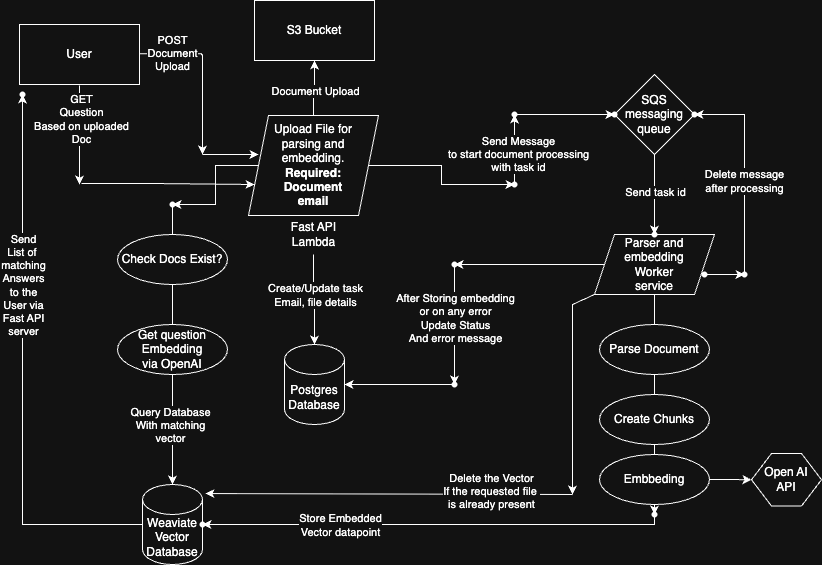

The diagram above was exported from draw.io. Its source (the exported page's mxGraphModel, read from the mxfile embedded in the PNG):
<mxGraphModel dx="1773" dy="577" grid="1" gridSize="10" guides="1" tooltips="1" connect="1" arrows="1" fold="1" page="1" pageScale="1" pageWidth="827" pageHeight="1169" math="0" shadow="0">
  <root>
    <mxCell id="0" />
    <mxCell id="1" parent="0" />
    <mxCell id="S3mLVvLg8rUdp38D-uS8-73" value="" style="edgeStyle=orthogonalEdgeStyle;rounded=0;orthogonalLoop=1;jettySize=auto;html=1;" edge="1" parent="1">
      <mxGeometry relative="1" as="geometry">
        <mxPoint x="136.07" y="59.3" as="sourcePoint" />
        <mxPoint x="200" y="160" as="targetPoint" />
        <Array as="points">
          <mxPoint x="199" y="59.3" />
          <mxPoint x="199" y="60.3" />
        </Array>
      </mxGeometry>
    </mxCell>
    <mxCell id="S3mLVvLg8rUdp38D-uS8-79" value="POST&lt;div&gt;Document&lt;/div&gt;&lt;div&gt;Upload&lt;/div&gt;" style="edgeLabel;html=1;align=center;verticalAlign=middle;resizable=0;points=[];" vertex="1" connectable="0" parent="S3mLVvLg8rUdp38D-uS8-73">
      <mxGeometry x="-0.2321" y="2" relative="1" as="geometry">
        <mxPoint x="-32" y="-1" as="offset" />
      </mxGeometry>
    </mxCell>
    <mxCell id="S3mLVvLg8rUdp38D-uS8-75" value="" style="edgeStyle=orthogonalEdgeStyle;rounded=0;orthogonalLoop=1;jettySize=auto;html=1;" edge="1" parent="1">
      <mxGeometry relative="1" as="geometry">
        <mxPoint x="77" y="91" as="sourcePoint" />
        <mxPoint x="77" y="190" as="targetPoint" />
      </mxGeometry>
    </mxCell>
    <mxCell id="S3mLVvLg8rUdp38D-uS8-78" value="GET&lt;div&gt;Question&lt;/div&gt;&lt;div&gt;Based on uploaded&lt;/div&gt;&lt;div&gt;Doc&lt;/div&gt;" style="edgeLabel;html=1;align=center;verticalAlign=middle;resizable=0;points=[];" vertex="1" connectable="0" parent="S3mLVvLg8rUdp38D-uS8-75">
      <mxGeometry x="-0.6063" y="1" relative="1" as="geometry">
        <mxPoint y="14" as="offset" />
      </mxGeometry>
    </mxCell>
    <mxCell id="S3mLVvLg8rUdp38D-uS8-1" value="User" style="rounded=0;whiteSpace=wrap;html=1;" vertex="1" parent="1">
      <mxGeometry x="17" y="30" width="120" height="60" as="geometry" />
    </mxCell>
    <mxCell id="S3mLVvLg8rUdp38D-uS8-10" value="" style="edgeStyle=orthogonalEdgeStyle;rounded=0;orthogonalLoop=1;jettySize=auto;html=1;" edge="1" parent="1" source="S3mLVvLg8rUdp38D-uS8-4" target="S3mLVvLg8rUdp38D-uS8-9">
      <mxGeometry relative="1" as="geometry" />
    </mxCell>
    <mxCell id="S3mLVvLg8rUdp38D-uS8-11" value="Document Upload" style="edgeLabel;html=1;align=center;verticalAlign=middle;resizable=0;points=[];" vertex="1" connectable="0" parent="S3mLVvLg8rUdp38D-uS8-10">
      <mxGeometry x="-0.125" y="-1" relative="1" as="geometry">
        <mxPoint as="offset" />
      </mxGeometry>
    </mxCell>
    <mxCell id="S3mLVvLg8rUdp38D-uS8-37" value="" style="edgeStyle=orthogonalEdgeStyle;rounded=0;orthogonalLoop=1;jettySize=auto;html=1;" edge="1" parent="1" source="S3mLVvLg8rUdp38D-uS8-4" target="S3mLVvLg8rUdp38D-uS8-36">
      <mxGeometry relative="1" as="geometry" />
    </mxCell>
    <mxCell id="S3mLVvLg8rUdp38D-uS8-87" value="" style="edgeStyle=orthogonalEdgeStyle;rounded=0;orthogonalLoop=1;jettySize=auto;html=1;entryX=0.5;entryY=0;entryDx=0;entryDy=0;entryPerimeter=0;" edge="1" parent="1" source="S3mLVvLg8rUdp38D-uS8-89" target="S3mLVvLg8rUdp38D-uS8-61">
      <mxGeometry relative="1" as="geometry">
        <Array as="points">
          <mxPoint x="170" y="210" />
          <mxPoint x="170" y="490" />
        </Array>
      </mxGeometry>
    </mxCell>
    <mxCell id="S3mLVvLg8rUdp38D-uS8-97" value="Query Database&lt;div&gt;With matching&lt;/div&gt;&lt;div&gt;vector&lt;/div&gt;" style="edgeLabel;html=1;align=center;verticalAlign=middle;resizable=0;points=[];" vertex="1" connectable="0" parent="S3mLVvLg8rUdp38D-uS8-87">
      <mxGeometry x="0.625" y="-4" relative="1" as="geometry">
        <mxPoint x="1" y="15" as="offset" />
      </mxGeometry>
    </mxCell>
    <mxCell id="S3mLVvLg8rUdp38D-uS8-96" value="" style="edgeStyle=orthogonalEdgeStyle;rounded=0;orthogonalLoop=1;jettySize=auto;html=1;" edge="1" parent="1" source="S3mLVvLg8rUdp38D-uS8-4" target="S3mLVvLg8rUdp38D-uS8-95">
      <mxGeometry relative="1" as="geometry" />
    </mxCell>
    <mxCell id="S3mLVvLg8rUdp38D-uS8-4" value="&lt;div&gt;Upload File for&lt;/div&gt;&lt;div&gt;parsing and&lt;/div&gt;&lt;div&gt;embedding.&lt;/div&gt;&lt;b&gt;&lt;div&gt;&lt;b&gt;Required:&lt;/b&gt;&lt;/div&gt;Document&lt;/b&gt;&lt;div&gt;&lt;b&gt;email&lt;/b&gt;&lt;/div&gt;" style="shape=parallelogram;perimeter=parallelogramPerimeter;whiteSpace=wrap;html=1;fixedSize=1;rounded=0;" vertex="1" parent="1">
      <mxGeometry x="246" y="121" width="130" height="100" as="geometry" />
    </mxCell>
    <mxCell id="S3mLVvLg8rUdp38D-uS8-52" value="" style="edgeStyle=orthogonalEdgeStyle;rounded=0;orthogonalLoop=1;jettySize=auto;html=1;" edge="1" parent="1" source="S3mLVvLg8rUdp38D-uS8-8" target="S3mLVvLg8rUdp38D-uS8-51">
      <mxGeometry relative="1" as="geometry" />
    </mxCell>
    <mxCell id="S3mLVvLg8rUdp38D-uS8-53" value="Create/Update task&lt;div&gt;Email, file details&lt;/div&gt;" style="edgeLabel;html=1;align=center;verticalAlign=middle;resizable=0;points=[];" vertex="1" connectable="0" parent="S3mLVvLg8rUdp38D-uS8-52">
      <mxGeometry x="-0.1209" y="1" relative="1" as="geometry">
        <mxPoint as="offset" />
      </mxGeometry>
    </mxCell>
    <mxCell id="S3mLVvLg8rUdp38D-uS8-8" value="Fast API&lt;div&gt;Lambda&lt;/div&gt;" style="text;html=1;align=center;verticalAlign=middle;resizable=0;points=[];autosize=1;strokeColor=none;fillColor=none;" vertex="1" parent="1">
      <mxGeometry x="276" y="220" width="70" height="40" as="geometry" />
    </mxCell>
    <mxCell id="S3mLVvLg8rUdp38D-uS8-9" value="S3 Bucket" style="whiteSpace=wrap;html=1;rounded=0;" vertex="1" parent="1">
      <mxGeometry x="252" y="6" width="120" height="60" as="geometry" />
    </mxCell>
    <mxCell id="S3mLVvLg8rUdp38D-uS8-55" value="" style="edgeStyle=orthogonalEdgeStyle;rounded=0;orthogonalLoop=1;jettySize=auto;html=1;" edge="1" parent="1" source="S3mLVvLg8rUdp38D-uS8-14" target="S3mLVvLg8rUdp38D-uS8-54">
      <mxGeometry relative="1" as="geometry" />
    </mxCell>
    <mxCell id="S3mLVvLg8rUdp38D-uS8-63" value="" style="edgeStyle=orthogonalEdgeStyle;rounded=0;orthogonalLoop=1;jettySize=auto;html=1;" edge="1" parent="1" source="S3mLVvLg8rUdp38D-uS8-14" target="S3mLVvLg8rUdp38D-uS8-62">
      <mxGeometry relative="1" as="geometry" />
    </mxCell>
    <mxCell id="S3mLVvLg8rUdp38D-uS8-14" value="&lt;div&gt;Parser and&lt;/div&gt;&lt;div&gt;embedding&lt;/div&gt;Worker&lt;div&gt;service&lt;/div&gt;" style="shape=parallelogram;perimeter=parallelogramPerimeter;whiteSpace=wrap;html=1;fixedSize=1;" vertex="1" parent="1">
      <mxGeometry x="592" y="240" width="120" height="60" as="geometry" />
    </mxCell>
    <mxCell id="S3mLVvLg8rUdp38D-uS8-26" value="" style="edgeStyle=orthogonalEdgeStyle;rounded=0;orthogonalLoop=1;jettySize=auto;html=1;" edge="1" parent="1" source="S3mLVvLg8rUdp38D-uS8-20" target="S3mLVvLg8rUdp38D-uS8-25">
      <mxGeometry relative="1" as="geometry" />
    </mxCell>
    <mxCell id="S3mLVvLg8rUdp38D-uS8-42" value="Send task id" style="edgeLabel;html=1;align=center;verticalAlign=middle;resizable=0;points=[];" vertex="1" connectable="0" parent="S3mLVvLg8rUdp38D-uS8-26">
      <mxGeometry x="-0.075" relative="1" as="geometry">
        <mxPoint as="offset" />
      </mxGeometry>
    </mxCell>
    <mxCell id="S3mLVvLg8rUdp38D-uS8-20" value="SQS&lt;div&gt;messaging queue&lt;/div&gt;" style="rhombus;whiteSpace=wrap;html=1;sketch=0;pointerEvents=1;resizable=0;rounded=0;" vertex="1" parent="1">
      <mxGeometry x="612" y="80" width="80" height="80" as="geometry" />
    </mxCell>
    <mxCell id="S3mLVvLg8rUdp38D-uS8-49" value="" style="edgeStyle=orthogonalEdgeStyle;rounded=0;orthogonalLoop=1;jettySize=auto;html=1;" edge="1" parent="1" source="S3mLVvLg8rUdp38D-uS8-22" target="S3mLVvLg8rUdp38D-uS8-48">
      <mxGeometry relative="1" as="geometry" />
    </mxCell>
    <mxCell id="S3mLVvLg8rUdp38D-uS8-22" value="" style="shape=waypoint;sketch=0;size=6;pointerEvents=1;points=[];fillColor=default;resizable=0;rotatable=0;perimeter=centerPerimeter;snapToPoint=1;rounded=0;" vertex="1" parent="1">
      <mxGeometry x="692" y="270" width="20" height="20" as="geometry" />
    </mxCell>
    <mxCell id="S3mLVvLg8rUdp38D-uS8-25" value="" style="shape=waypoint;sketch=0;size=6;pointerEvents=1;points=[];fillColor=default;resizable=0;rotatable=0;perimeter=centerPerimeter;snapToPoint=1;rounded=0;" vertex="1" parent="1">
      <mxGeometry x="642" y="230" width="20" height="20" as="geometry" />
    </mxCell>
    <mxCell id="S3mLVvLg8rUdp38D-uS8-28" value="" style="shape=waypoint;sketch=0;size=6;pointerEvents=1;points=[];fillColor=default;resizable=0;rotatable=0;perimeter=centerPerimeter;snapToPoint=1;rounded=0;" vertex="1" parent="1">
      <mxGeometry x="602" y="110" width="20" height="20" as="geometry" />
    </mxCell>
    <mxCell id="S3mLVvLg8rUdp38D-uS8-39" value="" style="edgeStyle=orthogonalEdgeStyle;rounded=0;orthogonalLoop=1;jettySize=auto;html=1;" edge="1" parent="1" source="S3mLVvLg8rUdp38D-uS8-36" target="S3mLVvLg8rUdp38D-uS8-38">
      <mxGeometry relative="1" as="geometry" />
    </mxCell>
    <mxCell id="S3mLVvLg8rUdp38D-uS8-41" value="Send Message&lt;div&gt;to start document processing&lt;/div&gt;&lt;div&gt;with task id&lt;/div&gt;" style="edgeLabel;html=1;align=center;verticalAlign=middle;resizable=0;points=[];" vertex="1" connectable="0" parent="S3mLVvLg8rUdp38D-uS8-39">
      <mxGeometry x="-0.1143" y="-3" relative="1" as="geometry">
        <mxPoint as="offset" />
      </mxGeometry>
    </mxCell>
    <mxCell id="S3mLVvLg8rUdp38D-uS8-36" value="" style="shape=waypoint;sketch=0;size=6;pointerEvents=1;points=[];fillColor=default;resizable=0;rotatable=0;perimeter=centerPerimeter;snapToPoint=1;rounded=0;" vertex="1" parent="1">
      <mxGeometry x="502" y="180" width="20" height="20" as="geometry" />
    </mxCell>
    <mxCell id="S3mLVvLg8rUdp38D-uS8-40" value="" style="edgeStyle=orthogonalEdgeStyle;rounded=0;orthogonalLoop=1;jettySize=auto;html=1;" edge="1" parent="1" source="S3mLVvLg8rUdp38D-uS8-38" target="S3mLVvLg8rUdp38D-uS8-28">
      <mxGeometry relative="1" as="geometry" />
    </mxCell>
    <mxCell id="S3mLVvLg8rUdp38D-uS8-38" value="" style="shape=waypoint;sketch=0;size=6;pointerEvents=1;points=[];fillColor=default;resizable=0;rotatable=0;perimeter=centerPerimeter;snapToPoint=1;rounded=0;" vertex="1" parent="1">
      <mxGeometry x="502" y="110" width="20" height="20" as="geometry" />
    </mxCell>
    <mxCell id="S3mLVvLg8rUdp38D-uS8-46" value="" style="edgeStyle=orthogonalEdgeStyle;rounded=0;orthogonalLoop=1;jettySize=auto;html=1;" edge="1" parent="1" target="S3mLVvLg8rUdp38D-uS8-45">
      <mxGeometry relative="1" as="geometry">
        <mxPoint x="742" y="280" as="sourcePoint" />
        <Array as="points">
          <mxPoint x="742" y="280" />
          <mxPoint x="742" y="120" />
        </Array>
      </mxGeometry>
    </mxCell>
    <mxCell id="S3mLVvLg8rUdp38D-uS8-50" value="Delete message&lt;div&gt;after processing&lt;/div&gt;" style="edgeLabel;html=1;align=center;verticalAlign=middle;resizable=0;points=[];" vertex="1" connectable="0" parent="S3mLVvLg8rUdp38D-uS8-46">
      <mxGeometry x="-0.1048" y="1" relative="1" as="geometry">
        <mxPoint as="offset" />
      </mxGeometry>
    </mxCell>
    <mxCell id="S3mLVvLg8rUdp38D-uS8-45" value="" style="shape=waypoint;sketch=0;size=6;pointerEvents=1;points=[];fillColor=default;resizable=0;rotatable=0;perimeter=centerPerimeter;snapToPoint=1;rounded=0;" vertex="1" parent="1">
      <mxGeometry x="682" y="110" width="20" height="20" as="geometry" />
    </mxCell>
    <mxCell id="S3mLVvLg8rUdp38D-uS8-48" value="" style="shape=waypoint;sketch=0;size=6;pointerEvents=1;points=[];fillColor=default;resizable=0;rotatable=0;perimeter=centerPerimeter;snapToPoint=1;rounded=0;" vertex="1" parent="1">
      <mxGeometry x="732" y="270" width="20" height="20" as="geometry" />
    </mxCell>
    <mxCell id="S3mLVvLg8rUdp38D-uS8-51" value="&lt;div&gt;Postgres&lt;/div&gt;Database" style="shape=cylinder3;whiteSpace=wrap;html=1;boundedLbl=1;backgroundOutline=1;size=15;" vertex="1" parent="1">
      <mxGeometry x="282" y="350" width="60" height="80" as="geometry" />
    </mxCell>
    <mxCell id="S3mLVvLg8rUdp38D-uS8-57" value="" style="edgeStyle=orthogonalEdgeStyle;rounded=0;orthogonalLoop=1;jettySize=auto;html=1;" edge="1" parent="1" source="S3mLVvLg8rUdp38D-uS8-54" target="S3mLVvLg8rUdp38D-uS8-56">
      <mxGeometry relative="1" as="geometry" />
    </mxCell>
    <mxCell id="S3mLVvLg8rUdp38D-uS8-60" value="&lt;div&gt;After Storing embedding&lt;/div&gt;&lt;div&gt;or on any error&lt;/div&gt;Update&amp;nbsp;&lt;span style=&quot;background-color: light-dark(#ffffff, var(--ge-dark-color, #121212)); color: light-dark(rgb(0, 0, 0), rgb(255, 255, 255));&quot;&gt;Status&lt;/span&gt;&lt;div&gt;And error message&lt;/div&gt;" style="edgeLabel;html=1;align=center;verticalAlign=middle;resizable=0;points=[];" vertex="1" connectable="0" parent="S3mLVvLg8rUdp38D-uS8-57">
      <mxGeometry x="-0.1167" relative="1" as="geometry">
        <mxPoint as="offset" />
      </mxGeometry>
    </mxCell>
    <mxCell id="S3mLVvLg8rUdp38D-uS8-54" value="" style="shape=waypoint;sketch=0;size=6;pointerEvents=1;points=[];fillColor=default;resizable=0;rotatable=0;perimeter=centerPerimeter;snapToPoint=1;" vertex="1" parent="1">
      <mxGeometry x="442" y="260" width="20" height="20" as="geometry" />
    </mxCell>
    <mxCell id="S3mLVvLg8rUdp38D-uS8-58" value="" style="edgeStyle=orthogonalEdgeStyle;rounded=0;orthogonalLoop=1;jettySize=auto;html=1;" edge="1" parent="1" source="S3mLVvLg8rUdp38D-uS8-56" target="S3mLVvLg8rUdp38D-uS8-51">
      <mxGeometry relative="1" as="geometry" />
    </mxCell>
    <mxCell id="S3mLVvLg8rUdp38D-uS8-56" value="" style="shape=waypoint;sketch=0;size=6;pointerEvents=1;points=[];fillColor=default;resizable=0;rotatable=0;perimeter=centerPerimeter;snapToPoint=1;" vertex="1" parent="1">
      <mxGeometry x="442" y="380" width="20" height="20" as="geometry" />
    </mxCell>
    <mxCell id="S3mLVvLg8rUdp38D-uS8-99" value="" style="edgeStyle=orthogonalEdgeStyle;rounded=0;orthogonalLoop=1;jettySize=auto;html=1;" edge="1" parent="1" source="S3mLVvLg8rUdp38D-uS8-61" target="S3mLVvLg8rUdp38D-uS8-98">
      <mxGeometry relative="1" as="geometry" />
    </mxCell>
    <mxCell id="S3mLVvLg8rUdp38D-uS8-100" value="Send&lt;div&gt;List of&amp;nbsp;&lt;/div&gt;&lt;div&gt;matching&lt;/div&gt;&lt;div&gt;Answers&lt;/div&gt;&lt;div&gt;to the&lt;/div&gt;&lt;div&gt;User via&lt;/div&gt;&lt;div&gt;Fast API&lt;/div&gt;&lt;div&gt;server&lt;/div&gt;" style="edgeLabel;html=1;align=center;verticalAlign=middle;resizable=0;points=[];" vertex="1" connectable="0" parent="S3mLVvLg8rUdp38D-uS8-99">
      <mxGeometry x="-0.3782" relative="1" as="geometry">
        <mxPoint y="-189" as="offset" />
      </mxGeometry>
    </mxCell>
    <mxCell id="S3mLVvLg8rUdp38D-uS8-61" value="Weaviate&lt;div&gt;Vector&lt;/div&gt;&lt;div&gt;Database&lt;/div&gt;" style="shape=cylinder3;whiteSpace=wrap;html=1;boundedLbl=1;backgroundOutline=1;size=15;" vertex="1" parent="1">
      <mxGeometry x="140" y="490" width="60" height="80" as="geometry" />
    </mxCell>
    <mxCell id="S3mLVvLg8rUdp38D-uS8-65" value="" style="edgeStyle=orthogonalEdgeStyle;rounded=0;orthogonalLoop=1;jettySize=auto;html=1;" edge="1" parent="1" source="S3mLVvLg8rUdp38D-uS8-62" target="S3mLVvLg8rUdp38D-uS8-64">
      <mxGeometry relative="1" as="geometry">
        <Array as="points">
          <mxPoint x="652" y="530" />
          <mxPoint x="342" y="530" />
        </Array>
      </mxGeometry>
    </mxCell>
    <mxCell id="S3mLVvLg8rUdp38D-uS8-70" value="Store Embedded&lt;div&gt;Vector datapoint&lt;/div&gt;" style="edgeLabel;html=1;align=center;verticalAlign=middle;resizable=0;points=[];" vertex="1" connectable="0" parent="S3mLVvLg8rUdp38D-uS8-65">
      <mxGeometry x="0.2548" relative="1" as="geometry">
        <mxPoint x="-35" as="offset" />
      </mxGeometry>
    </mxCell>
    <mxCell id="S3mLVvLg8rUdp38D-uS8-62" value="" style="shape=waypoint;sketch=0;size=6;pointerEvents=1;points=[];fillColor=default;resizable=0;rotatable=0;perimeter=centerPerimeter;snapToPoint=1;" vertex="1" parent="1">
      <mxGeometry x="642" y="510" width="20" height="20" as="geometry" />
    </mxCell>
    <mxCell id="S3mLVvLg8rUdp38D-uS8-64" value="" style="shape=waypoint;sketch=0;size=6;pointerEvents=1;points=[];fillColor=default;resizable=0;rotatable=0;perimeter=centerPerimeter;snapToPoint=1;" vertex="1" parent="1">
      <mxGeometry x="190" y="520" width="20" height="20" as="geometry" />
    </mxCell>
    <mxCell id="S3mLVvLg8rUdp38D-uS8-67" value="Parse Document" style="ellipse;whiteSpace=wrap;html=1;" vertex="1" parent="1">
      <mxGeometry x="597" y="330" width="110" height="50" as="geometry" />
    </mxCell>
    <mxCell id="S3mLVvLg8rUdp38D-uS8-68" value="Create Chunks" style="ellipse;whiteSpace=wrap;html=1;fontStyle=0" vertex="1" parent="1">
      <mxGeometry x="597" y="400" width="110" height="50" as="geometry" />
    </mxCell>
    <mxCell id="S3mLVvLg8rUdp38D-uS8-72" value="" style="edgeStyle=orthogonalEdgeStyle;rounded=0;orthogonalLoop=1;jettySize=auto;html=1;" edge="1" parent="1" source="S3mLVvLg8rUdp38D-uS8-69" target="S3mLVvLg8rUdp38D-uS8-71">
      <mxGeometry relative="1" as="geometry" />
    </mxCell>
    <mxCell id="S3mLVvLg8rUdp38D-uS8-69" value="Embbeding" style="ellipse;whiteSpace=wrap;html=1;" vertex="1" parent="1">
      <mxGeometry x="597" y="460" width="110" height="50" as="geometry" />
    </mxCell>
    <mxCell id="S3mLVvLg8rUdp38D-uS8-71" value="Open AI&lt;div&gt;API&lt;/div&gt;" style="shape=hexagon;perimeter=hexagonPerimeter2;whiteSpace=wrap;html=1;fixedSize=1;" vertex="1" parent="1">
      <mxGeometry x="749" y="459" width="70" height="52.5" as="geometry" />
    </mxCell>
    <mxCell id="S3mLVvLg8rUdp38D-uS8-82" value="" style="endArrow=classic;html=1;rounded=0;entryX=0.077;entryY=0.39;entryDx=0;entryDy=0;entryPerimeter=0;" edge="1" parent="1" target="S3mLVvLg8rUdp38D-uS8-4">
      <mxGeometry width="50" height="50" relative="1" as="geometry">
        <mxPoint x="200" y="160" as="sourcePoint" />
        <mxPoint x="470" y="230" as="targetPoint" />
        <Array as="points" />
      </mxGeometry>
    </mxCell>
    <mxCell id="S3mLVvLg8rUdp38D-uS8-84" value="" style="endArrow=classic;html=1;rounded=0;" edge="1" parent="1">
      <mxGeometry width="50" height="50" relative="1" as="geometry">
        <mxPoint x="79" y="189" as="sourcePoint" />
        <mxPoint x="252" y="190" as="targetPoint" />
        <Array as="points">
          <mxPoint x="149" y="189" />
        </Array>
      </mxGeometry>
    </mxCell>
    <mxCell id="S3mLVvLg8rUdp38D-uS8-91" value="Check Docs Exist?" style="ellipse;whiteSpace=wrap;html=1;" vertex="1" parent="1">
      <mxGeometry x="115" y="240" width="110" height="50" as="geometry" />
    </mxCell>
    <mxCell id="S3mLVvLg8rUdp38D-uS8-89" value="Get question&lt;div&gt;Embedding&lt;/div&gt;&lt;div&gt;via OpenAI&lt;/div&gt;" style="ellipse;whiteSpace=wrap;html=1;" vertex="1" parent="1">
      <mxGeometry x="115" y="330" width="110" height="50" as="geometry" />
    </mxCell>
    <mxCell id="S3mLVvLg8rUdp38D-uS8-95" value="" style="shape=waypoint;sketch=0;size=6;pointerEvents=1;points=[];fillColor=default;resizable=0;rotatable=0;perimeter=centerPerimeter;snapToPoint=1;rounded=0;" vertex="1" parent="1">
      <mxGeometry x="160" y="200" width="20" height="20" as="geometry" />
    </mxCell>
    <mxCell id="S3mLVvLg8rUdp38D-uS8-98" value="" style="shape=waypoint;sketch=0;size=6;pointerEvents=1;points=[];fillColor=default;resizable=0;rotatable=0;perimeter=centerPerimeter;snapToPoint=1;" vertex="1" parent="1">
      <mxGeometry x="10" y="90" width="20" height="20" as="geometry" />
    </mxCell>
    <mxCell id="S3mLVvLg8rUdp38D-uS8-105" value="" style="endArrow=classic;html=1;rounded=0;exitX=0;exitY=1;exitDx=0;exitDy=0;" edge="1" parent="1" source="S3mLVvLg8rUdp38D-uS8-14">
      <mxGeometry width="50" height="50" relative="1" as="geometry">
        <mxPoint x="410" y="310" as="sourcePoint" />
        <mxPoint x="570" y="500" as="targetPoint" />
        <Array as="points">
          <mxPoint x="570" y="310" />
        </Array>
      </mxGeometry>
    </mxCell>
    <mxCell id="S3mLVvLg8rUdp38D-uS8-106" value="" style="endArrow=classic;html=1;rounded=0;entryX=1.05;entryY=0.113;entryDx=0;entryDy=0;entryPerimeter=0;" edge="1" parent="1" target="S3mLVvLg8rUdp38D-uS8-61">
      <mxGeometry width="50" height="50" relative="1" as="geometry">
        <mxPoint x="570" y="500" as="sourcePoint" />
        <mxPoint x="460" y="260" as="targetPoint" />
      </mxGeometry>
    </mxCell>
    <mxCell id="S3mLVvLg8rUdp38D-uS8-107" value="Delete the Vector&lt;div&gt;If the requested file&amp;nbsp;&lt;/div&gt;&lt;div&gt;is already present&lt;/div&gt;" style="edgeLabel;html=1;align=center;verticalAlign=middle;resizable=0;points=[];" vertex="1" connectable="0" parent="S3mLVvLg8rUdp38D-uS8-106">
      <mxGeometry x="-0.4496" y="-3" relative="1" as="geometry">
        <mxPoint x="19" as="offset" />
      </mxGeometry>
    </mxCell>
  </root>
</mxGraphModel>